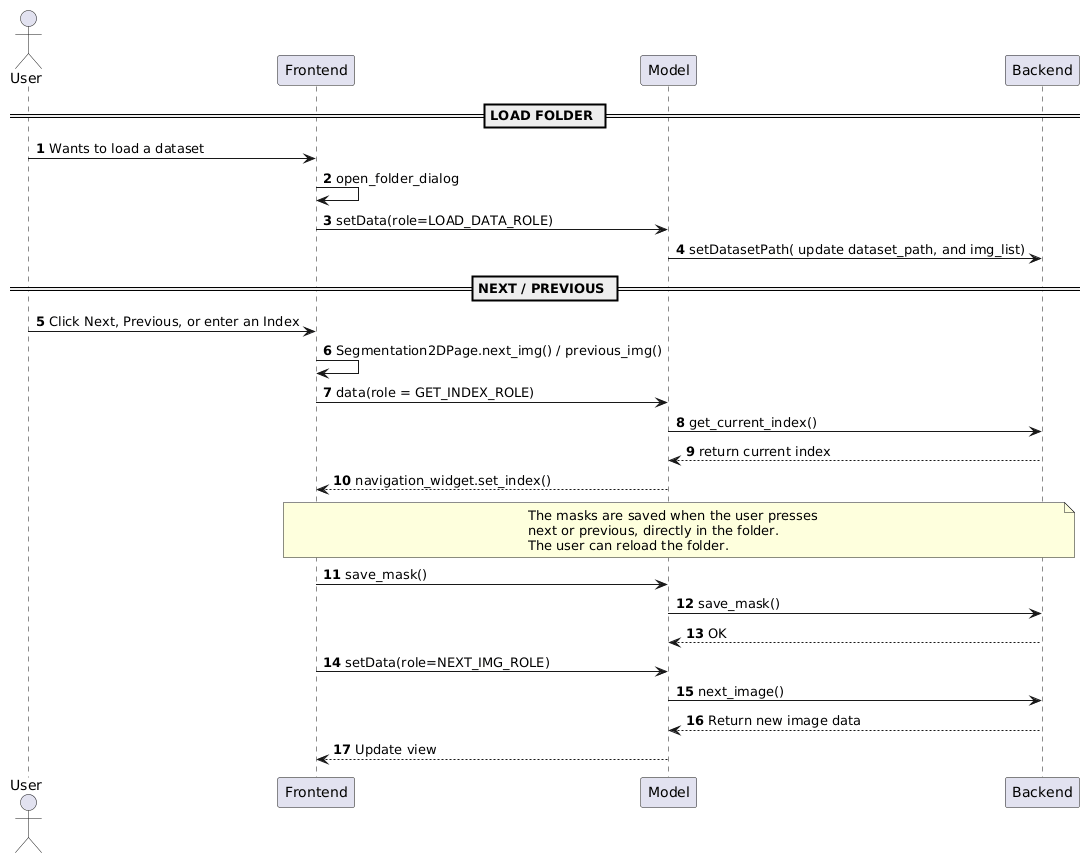

The diagram above was rendered by PlantUML. Its source (embedded in the PNG):
@startuml
autonumber
actor User
participant Frontend
participant Model
participant Backend

== LOAD FOLDER ==
User -> Frontend: Wants to load a dataset
Frontend -> Frontend: open_folder_dialog
Frontend -> Model: setData(role=LOAD_DATA_ROLE)
Model -> Backend: setDatasetPath( update dataset_path, and img_list)

== NEXT / PREVIOUS ==
User -> Frontend : Click Next, Previous, or enter an Index
Frontend -> Frontend : Segmentation2DPage.next_img() / previous_img()

Frontend -> Model : data(role = GET_INDEX_ROLE)
Model -> Backend : get_current_index()
Backend --> Model : return current index
Model --> Frontend : navigation_widget.set_index()

note over Frontend, Backend
  The masks are saved when the user presses 
  next or previous, directly in the folder. 
  The user can reload the folder.
end note

Frontend -> Model : save_mask()
Model -> Backend : save_mask()
Backend --> Model : OK

Frontend -> Model : setData(role=NEXT_IMG_ROLE)
Model -> Backend : next_image()
Backend --> Model : Return new image data
Model --> Frontend : Update view
@enduml